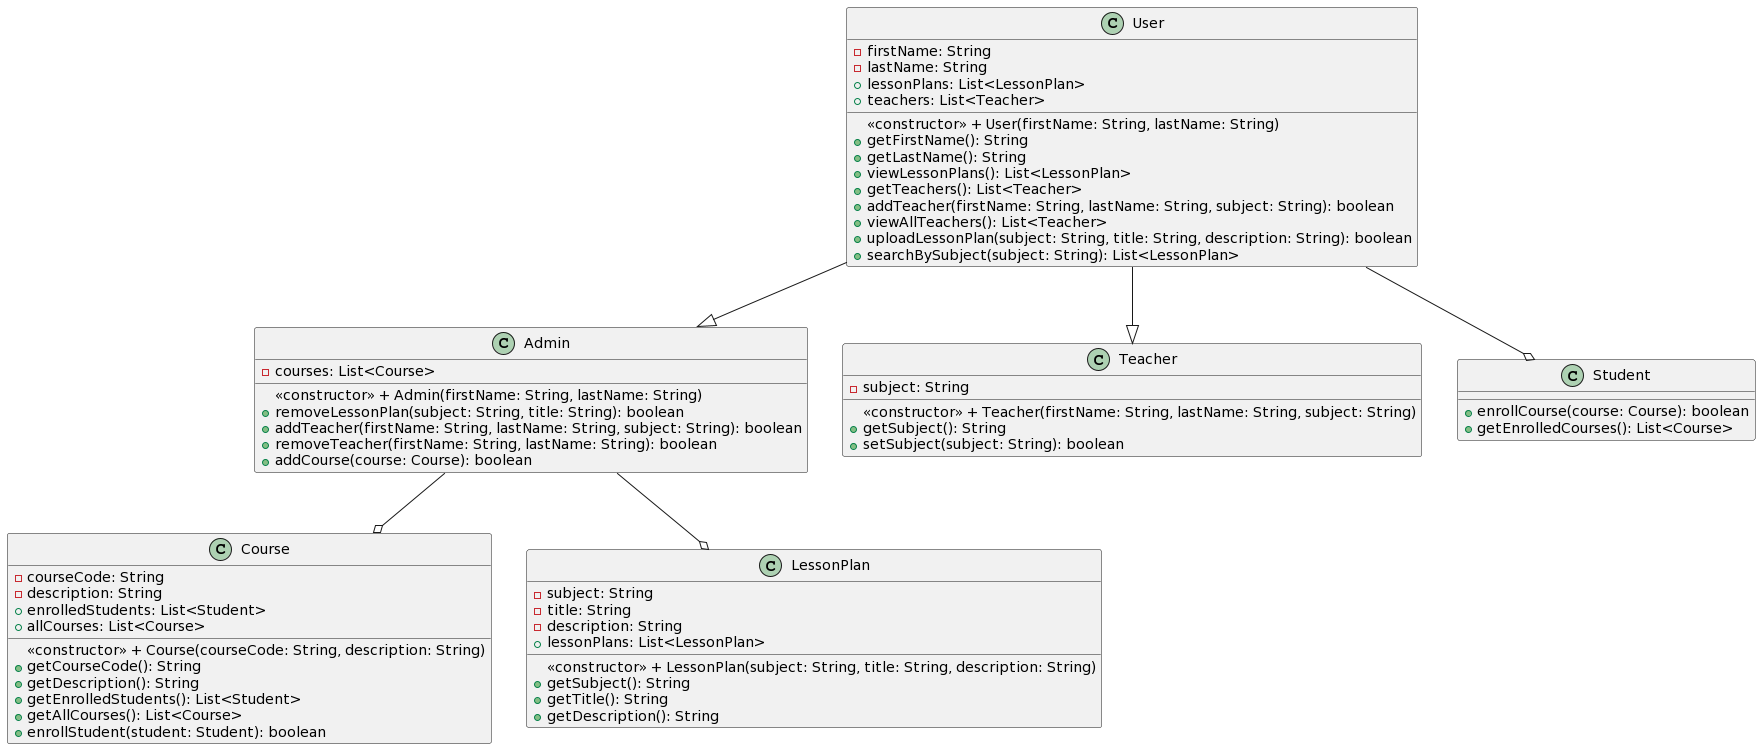

The diagram above was rendered by PlantUML. Its source (embedded in the PNG):
@startuml
class User {
  - firstName: String
  - lastName: String
  + lessonPlans: List<LessonPlan>
  + teachers: List<Teacher>
  <<constructor>> + User(firstName: String, lastName: String)
  + getFirstName(): String
  + getLastName(): String
  + viewLessonPlans(): List<LessonPlan>
  + getTeachers(): List<Teacher>
  + addTeacher(firstName: String, lastName: String, subject: String): boolean
  + viewAllTeachers(): List<Teacher>
  + uploadLessonPlan(subject: String, title: String, description: String): boolean
  + searchBySubject(subject: String): List<LessonPlan>
}

class Admin {
  - courses: List<Course>
  <<constructor>> + Admin(firstName: String, lastName: String)
  + removeLessonPlan(subject: String, title: String): boolean
  + addTeacher(firstName: String, lastName: String, subject: String): boolean
  + removeTeacher(firstName: String, lastName: String): boolean
  + addCourse(course: Course): boolean
}

class Teacher {
  - subject: String
  <<constructor>> + Teacher(firstName: String, lastName: String, subject: String)
  + getSubject(): String
  + setSubject(subject: String): boolean
}

class Course {
  - courseCode: String
  - description: String
  + enrolledStudents: List<Student>
  + allCourses: List<Course>
  <<constructor>> + Course(courseCode: String, description: String)
  + getCourseCode(): String
  + getDescription(): String
  + getEnrolledStudents(): List<Student>
  + getAllCourses(): List<Course>
  + enrollStudent(student: Student): boolean
}

class LessonPlan {
  - subject: String
  - title: String
  - description: String
  + lessonPlans: List<LessonPlan>
  <<constructor>> + LessonPlan(subject: String, title: String, description: String)
  + getSubject(): String
  + getTitle(): String
  + getDescription(): String
}

class Student {
  + enrollCourse(course: Course): boolean
  + getEnrolledCourses(): List<Course>
}

User --|> Admin
User --|> Teacher
User --o Student
Admin --o Course
Admin --o LessonPlan
@enduml